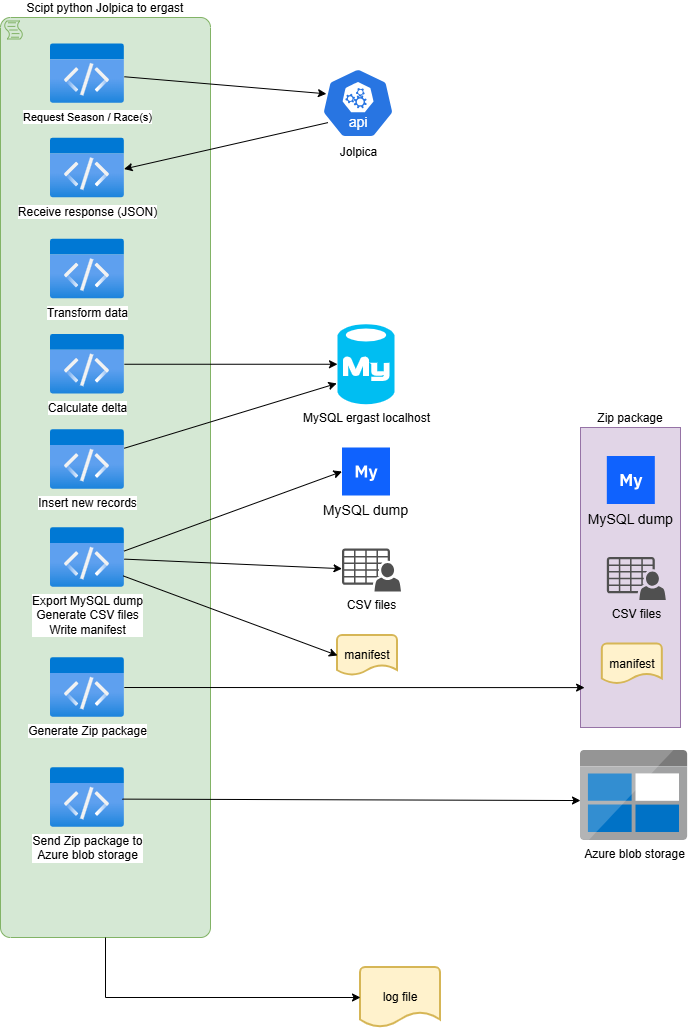

The diagram above was exported from draw.io. Its source (the exported page's mxGraphModel, read from the mxfile embedded in the PNG):
<mxGraphModel dx="1028" dy="619" grid="1" gridSize="10" guides="1" tooltips="1" connect="1" arrows="1" fold="1" page="1" pageScale="1" pageWidth="827" pageHeight="1169" math="0" shadow="0">
  <root>
    <mxCell id="0" />
    <mxCell id="1" parent="0" />
    <mxCell id="7H6k1fNs-5Wbm7mKbaW8-38" value="Zip package" style="html=1;outlineConnect=0;whiteSpace=wrap;fillColor=#e1d5e7;shape=mxgraph.archimate.rounded=1;strokeColor=#9673a6;labelPosition=center;verticalLabelPosition=top;align=center;verticalAlign=bottom;" parent="1" vertex="1">
      <mxGeometry x="600" y="500" width="100" height="300" as="geometry" />
    </mxCell>
    <mxCell id="7H6k1fNs-5Wbm7mKbaW8-9" value="Scipt python Jolpica to ergast" style="points=[[0.25,0,0],[0.5,0,0],[0.75,0,0],[1,0.25,0],[1,0.5,0],[1,0.75,0],[0.75,1,0],[0.5,1,0],[0.25,1,0],[0,0.75,0],[0,0.5,0],[0,0.25,0]];shape=mxgraph.bpmn.task2;whiteSpace=wrap;rectStyle=rounded;size=10;html=1;container=1;expand=0;collapsible=0;taskMarker=script;labelPosition=center;verticalLabelPosition=top;align=center;verticalAlign=bottom;fillColor=#d5e8d4;strokeColor=#82b366;" parent="1" vertex="1">
      <mxGeometry x="20" y="90" width="210" height="920" as="geometry" />
    </mxCell>
    <mxCell id="7H6k1fNs-5Wbm7mKbaW8-42" value="Send Zip package to &lt;br&gt;Azure blob storage" style="image;aspect=fixed;html=1;points=[];align=center;fontSize=12;image=img/lib/azure2/general/Code.svg;labelPosition=center;verticalLabelPosition=bottom;verticalAlign=top;" parent="7H6k1fNs-5Wbm7mKbaW8-9" vertex="1">
      <mxGeometry x="50" y="750" width="73.84" height="60" as="geometry" />
    </mxCell>
    <mxCell id="7H6k1fNs-5Wbm7mKbaW8-39" value="Generate Zip package" style="image;aspect=fixed;html=1;points=[];align=center;fontSize=12;image=img/lib/azure2/general/Code.svg;labelPosition=center;verticalLabelPosition=bottom;verticalAlign=top;" parent="7H6k1fNs-5Wbm7mKbaW8-9" vertex="1">
      <mxGeometry x="50" y="640" width="73.84" height="60" as="geometry" />
    </mxCell>
    <mxCell id="7H6k1fNs-5Wbm7mKbaW8-25" value="Export MySQL dump&lt;br&gt;Generate CSV files&lt;br&gt;Write manifest" style="image;aspect=fixed;html=1;points=[];align=center;fontSize=12;image=img/lib/azure2/general/Code.svg;labelPosition=center;verticalLabelPosition=bottom;verticalAlign=top;" parent="7H6k1fNs-5Wbm7mKbaW8-9" vertex="1">
      <mxGeometry x="50" y="510" width="73.84" height="60" as="geometry" />
    </mxCell>
    <mxCell id="7H6k1fNs-5Wbm7mKbaW8-20" value="Insert new records" style="image;aspect=fixed;html=1;points=[];align=center;fontSize=12;image=img/lib/azure2/general/Code.svg;labelPosition=center;verticalLabelPosition=bottom;verticalAlign=top;" parent="7H6k1fNs-5Wbm7mKbaW8-9" vertex="1">
      <mxGeometry x="50" y="412" width="73.84" height="60" as="geometry" />
    </mxCell>
    <mxCell id="7H6k1fNs-5Wbm7mKbaW8-18" value="Calculate delta" style="image;aspect=fixed;html=1;points=[];align=center;fontSize=12;image=img/lib/azure2/general/Code.svg;labelPosition=center;verticalLabelPosition=bottom;verticalAlign=top;" parent="7H6k1fNs-5Wbm7mKbaW8-9" vertex="1">
      <mxGeometry x="50" y="316.75" width="73.84" height="60" as="geometry" />
    </mxCell>
    <mxCell id="7H6k1fNs-5Wbm7mKbaW8-16" value="Transform data" style="image;aspect=fixed;html=1;points=[];align=center;fontSize=12;image=img/lib/azure2/general/Code.svg;labelPosition=center;verticalLabelPosition=bottom;verticalAlign=top;" parent="7H6k1fNs-5Wbm7mKbaW8-9" vertex="1">
      <mxGeometry x="50" y="221.5" width="73.84" height="60" as="geometry" />
    </mxCell>
    <mxCell id="7H6k1fNs-5Wbm7mKbaW8-13" value="Receive response (JSON)" style="image;aspect=fixed;html=1;points=[];align=center;fontSize=12;image=img/lib/azure2/general/Code.svg;labelPosition=center;verticalLabelPosition=bottom;verticalAlign=top;" parent="7H6k1fNs-5Wbm7mKbaW8-9" vertex="1">
      <mxGeometry x="50" y="120.5" width="73.84" height="60" as="geometry" />
    </mxCell>
    <mxCell id="7H6k1fNs-5Wbm7mKbaW8-5" value="&lt;span style=&quot;font-size: 11px;&quot;&gt;Request Season / Race(s)&lt;/span&gt;" style="image;aspect=fixed;html=1;points=[];align=center;fontSize=12;image=img/lib/azure2/general/Code.svg;labelPosition=center;verticalLabelPosition=bottom;verticalAlign=top;" parent="7H6k1fNs-5Wbm7mKbaW8-9" vertex="1">
      <mxGeometry x="50" y="26.125" width="73.84" height="60" as="geometry" />
    </mxCell>
    <mxCell id="7H6k1fNs-5Wbm7mKbaW8-10" value="Jolpica" style="aspect=fixed;sketch=0;html=1;dashed=0;whitespace=wrap;verticalLabelPosition=bottom;verticalAlign=top;fillColor=#2875E2;strokeColor=#ffffff;points=[[0.005,0.63,0],[0.1,0.2,0],[0.9,0.2,0],[0.5,0,0],[0.995,0.63,0],[0.72,0.99,0],[0.5,1,0],[0.28,0.99,0]];shape=mxgraph.kubernetes.icon2;kubernetesLabel=1;prIcon=api" parent="1" vertex="1">
      <mxGeometry x="341.08000000000004" y="140.5" width="72.92" height="70" as="geometry" />
    </mxCell>
    <mxCell id="7H6k1fNs-5Wbm7mKbaW8-11" style="rounded=0;orthogonalLoop=1;jettySize=auto;html=1;entryX=0.066;entryY=0.369;entryDx=0;entryDy=0;entryPerimeter=0;" parent="1" source="7H6k1fNs-5Wbm7mKbaW8-5" target="7H6k1fNs-5Wbm7mKbaW8-10" edge="1">
      <mxGeometry relative="1" as="geometry" />
    </mxCell>
    <mxCell id="7H6k1fNs-5Wbm7mKbaW8-14" style="rounded=0;orthogonalLoop=1;jettySize=auto;html=1;entryX=0.996;entryY=0.517;entryDx=0;entryDy=0;entryPerimeter=0;exitX=0.088;exitY=0.78;exitDx=0;exitDy=0;exitPerimeter=0;" parent="1" source="7H6k1fNs-5Wbm7mKbaW8-10" target="7H6k1fNs-5Wbm7mKbaW8-13" edge="1">
      <mxGeometry relative="1" as="geometry" />
    </mxCell>
    <mxCell id="7H6k1fNs-5Wbm7mKbaW8-17" value="MySQL ergast localhost" style="verticalLabelPosition=bottom;html=1;verticalAlign=top;align=center;strokeColor=none;fillColor=#00BEF2;shape=mxgraph.azure.mysql_database;" parent="1" vertex="1">
      <mxGeometry x="357" y="396.75" width="57" height="80" as="geometry" />
    </mxCell>
    <mxCell id="7H6k1fNs-5Wbm7mKbaW8-19" style="rounded=0;orthogonalLoop=1;jettySize=auto;html=1;entryX=0;entryY=0.5;entryDx=0;entryDy=0;entryPerimeter=0;" parent="1" source="7H6k1fNs-5Wbm7mKbaW8-18" target="7H6k1fNs-5Wbm7mKbaW8-17" edge="1">
      <mxGeometry relative="1" as="geometry" />
    </mxCell>
    <mxCell id="7H6k1fNs-5Wbm7mKbaW8-23" style="rounded=0;orthogonalLoop=1;jettySize=auto;html=1;entryX=-0.013;entryY=0.74;entryDx=0;entryDy=0;entryPerimeter=0;" parent="1" source="7H6k1fNs-5Wbm7mKbaW8-20" target="7H6k1fNs-5Wbm7mKbaW8-17" edge="1">
      <mxGeometry relative="1" as="geometry" />
    </mxCell>
    <mxCell id="7H6k1fNs-5Wbm7mKbaW8-26" value="MySQL dump" style="shape=rect;fillColor=#0F62FE;aspect=fixed;resizable=0;labelPosition=center;verticalLabelPosition=bottom;align=center;verticalAlign=top;strokeColor=none;fontSize=14;" parent="1" vertex="1">
      <mxGeometry x="361.5" y="520" width="48" height="48" as="geometry" />
    </mxCell>
    <mxCell id="7H6k1fNs-5Wbm7mKbaW8-27" value="" style="fillColor=#ffffff;strokeColor=none;dashed=0;outlineConnect=0;html=1;labelPosition=center;verticalLabelPosition=bottom;verticalAlign=top;part=1;movable=0;resizable=0;rotatable=0;shape=mxgraph.ibm_cloud.database--mysql" parent="7H6k1fNs-5Wbm7mKbaW8-26" vertex="1">
      <mxGeometry width="24" height="24" relative="1" as="geometry">
        <mxPoint x="12" y="12" as="offset" />
      </mxGeometry>
    </mxCell>
    <mxCell id="7H6k1fNs-5Wbm7mKbaW8-28" value="CSV files" style="sketch=0;pointerEvents=1;shadow=0;dashed=0;html=1;strokeColor=none;fillColor=#505050;labelPosition=center;verticalLabelPosition=bottom;verticalAlign=top;outlineConnect=0;align=center;shape=mxgraph.office.users.csv_file;" parent="1" vertex="1">
      <mxGeometry x="361.5" y="621" width="59" height="43" as="geometry" />
    </mxCell>
    <mxCell id="7H6k1fNs-5Wbm7mKbaW8-34" style="rounded=0;orthogonalLoop=1;jettySize=auto;html=1;entryX=0;entryY=0.5;entryDx=0;entryDy=0;exitX=0.996;exitY=0.393;exitDx=0;exitDy=0;exitPerimeter=0;" parent="1" source="7H6k1fNs-5Wbm7mKbaW8-25" target="7H6k1fNs-5Wbm7mKbaW8-26" edge="1">
      <mxGeometry relative="1" as="geometry">
        <mxPoint x="480" y="590" as="targetPoint" />
      </mxGeometry>
    </mxCell>
    <mxCell id="7H6k1fNs-5Wbm7mKbaW8-35" style="rounded=0;orthogonalLoop=1;jettySize=auto;html=1;" parent="1" source="7H6k1fNs-5Wbm7mKbaW8-25" target="7H6k1fNs-5Wbm7mKbaW8-28" edge="1">
      <mxGeometry relative="1" as="geometry" />
    </mxCell>
    <mxCell id="7H6k1fNs-5Wbm7mKbaW8-36" value="manifest" style="strokeWidth=2;html=1;shape=mxgraph.flowchart.document2;whiteSpace=wrap;size=0.25;fillColor=#fff2cc;strokeColor=#d6b656;" parent="1" vertex="1">
      <mxGeometry x="357" y="708" width="60" height="40" as="geometry" />
    </mxCell>
    <mxCell id="7H6k1fNs-5Wbm7mKbaW8-37" style="rounded=0;orthogonalLoop=1;jettySize=auto;html=1;exitX=0.985;exitY=0.807;exitDx=0;exitDy=0;exitPerimeter=0;entryX=0;entryY=0.5;entryDx=0;entryDy=0;entryPerimeter=0;" parent="1" source="7H6k1fNs-5Wbm7mKbaW8-25" target="7H6k1fNs-5Wbm7mKbaW8-36" edge="1">
      <mxGeometry relative="1" as="geometry">
        <mxPoint x="420" y="730" as="sourcePoint" />
        <mxPoint x="858" y="761" as="targetPoint" />
      </mxGeometry>
    </mxCell>
    <mxCell id="7H6k1fNs-5Wbm7mKbaW8-40" style="rounded=0;orthogonalLoop=1;jettySize=auto;html=1;entryX=0.041;entryY=0.867;entryDx=0;entryDy=0;entryPerimeter=0;" parent="1" source="7H6k1fNs-5Wbm7mKbaW8-39" target="7H6k1fNs-5Wbm7mKbaW8-38" edge="1">
      <mxGeometry relative="1" as="geometry">
        <mxPoint x="420" y="820" as="sourcePoint" />
        <mxPoint x="570" y="780" as="targetPoint" />
      </mxGeometry>
    </mxCell>
    <mxCell id="7H6k1fNs-5Wbm7mKbaW8-41" value="Azure blob storage" style="image;sketch=0;aspect=fixed;html=1;points=[];align=center;fontSize=12;image=img/lib/mscae/BlobBlock.svg;" parent="1" vertex="1">
      <mxGeometry x="599.9999999999999" y="823" width="107.14" height="90" as="geometry" />
    </mxCell>
    <mxCell id="7H6k1fNs-5Wbm7mKbaW8-43" style="rounded=0;orthogonalLoop=1;jettySize=auto;html=1;exitX=0.974;exitY=0.527;exitDx=0;exitDy=0;exitPerimeter=0;entryX=0;entryY=0.556;entryDx=0;entryDy=0;entryPerimeter=0;" parent="1" source="7H6k1fNs-5Wbm7mKbaW8-42" edge="1" target="7H6k1fNs-5Wbm7mKbaW8-41">
      <mxGeometry relative="1" as="geometry">
        <mxPoint x="350" y="982" as="sourcePoint" />
        <mxPoint x="570" y="880" as="targetPoint" />
      </mxGeometry>
    </mxCell>
    <mxCell id="7H6k1fNs-5Wbm7mKbaW8-45" value="log file" style="strokeWidth=2;html=1;shape=mxgraph.flowchart.document2;whiteSpace=wrap;size=0.25;fillColor=#fff2cc;strokeColor=#d6b656;" parent="1" vertex="1">
      <mxGeometry x="380" y="1040" width="80" height="60" as="geometry" />
    </mxCell>
    <mxCell id="7H6k1fNs-5Wbm7mKbaW8-46" style="rounded=0;orthogonalLoop=1;jettySize=auto;html=1;exitX=0.5;exitY=1;exitDx=0;exitDy=0;exitPerimeter=0;entryX=0;entryY=0.5;entryDx=0;entryDy=0;entryPerimeter=0;edgeStyle=orthogonalEdgeStyle;" parent="1" source="7H6k1fNs-5Wbm7mKbaW8-9" target="7H6k1fNs-5Wbm7mKbaW8-45" edge="1">
      <mxGeometry relative="1" as="geometry">
        <mxPoint x="189.92000000000007" y="525" as="sourcePoint" />
        <mxPoint x="370" y="540" as="targetPoint" />
      </mxGeometry>
    </mxCell>
    <mxCell id="QH4knhR8XHZrTOOAs48w-3" value="MySQL dump" style="shape=rect;fillColor=#0F62FE;aspect=fixed;resizable=0;labelPosition=center;verticalLabelPosition=bottom;align=center;verticalAlign=top;strokeColor=none;fontSize=14;" vertex="1" parent="1">
      <mxGeometry x="626.3199999999999" y="528.5" width="48" height="48" as="geometry" />
    </mxCell>
    <mxCell id="QH4knhR8XHZrTOOAs48w-4" value="" style="fillColor=#ffffff;strokeColor=none;dashed=0;outlineConnect=0;html=1;labelPosition=center;verticalLabelPosition=bottom;verticalAlign=top;part=1;movable=0;resizable=0;rotatable=0;shape=mxgraph.ibm_cloud.database--mysql" vertex="1" parent="QH4knhR8XHZrTOOAs48w-3">
      <mxGeometry width="24" height="24" relative="1" as="geometry">
        <mxPoint x="12" y="12" as="offset" />
      </mxGeometry>
    </mxCell>
    <mxCell id="QH4knhR8XHZrTOOAs48w-5" value="CSV files" style="sketch=0;pointerEvents=1;shadow=0;dashed=0;html=1;strokeColor=none;fillColor=#505050;labelPosition=center;verticalLabelPosition=bottom;verticalAlign=top;outlineConnect=0;align=center;shape=mxgraph.office.users.csv_file;" vertex="1" parent="1">
      <mxGeometry x="626.3199999999999" y="629.5" width="59" height="43" as="geometry" />
    </mxCell>
    <mxCell id="QH4knhR8XHZrTOOAs48w-6" value="manifest" style="strokeWidth=2;html=1;shape=mxgraph.flowchart.document2;whiteSpace=wrap;size=0.25;fillColor=#fff2cc;strokeColor=#d6b656;" vertex="1" parent="1">
      <mxGeometry x="621.8199999999999" y="716.5" width="60" height="40" as="geometry" />
    </mxCell>
  </root>
</mxGraphModel>